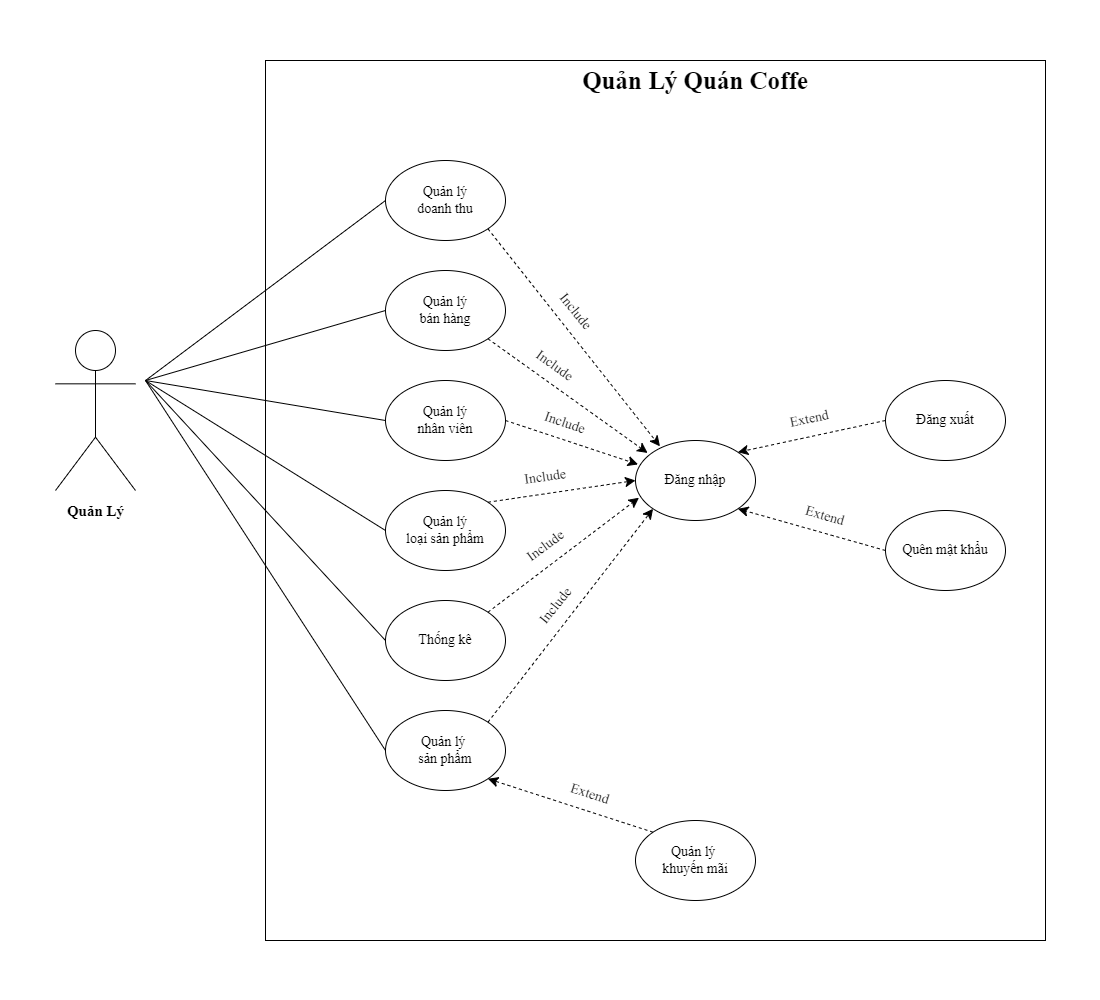

The diagram above was exported from draw.io. Its source (the exported page's mxGraphModel, read from the mxfile embedded in the PNG):
<mxGraphModel dx="1434" dy="707" grid="1" gridSize="10" guides="1" tooltips="1" connect="1" arrows="1" fold="1" page="1" pageScale="1" pageWidth="1100" pageHeight="1000" math="0" shadow="0">
  <root>
    <mxCell id="0" />
    <mxCell id="1" parent="0" />
    <mxCell id="8NNlUvSIu1i7xcwdI7fh-2" value="" style="rounded=0;whiteSpace=wrap;html=1;fontFamily=Times New Roman;fontSize=14;" parent="1" vertex="1">
      <mxGeometry x="265" y="60" width="780" height="880" as="geometry" />
    </mxCell>
    <mxCell id="8NNlUvSIu1i7xcwdI7fh-3" value="Quản lý &lt;br style=&quot;font-size: 14px;&quot;&gt;doanh thu" style="ellipse;whiteSpace=wrap;html=1;fontFamily=Times New Roman;fontSize=14;" parent="1" vertex="1">
      <mxGeometry x="385" y="160" width="120" height="80" as="geometry" />
    </mxCell>
    <mxCell id="8NNlUvSIu1i7xcwdI7fh-4" value="Quản lý &lt;br style=&quot;font-size: 14px;&quot;&gt;bán hàng" style="ellipse;whiteSpace=wrap;html=1;fontFamily=Times New Roman;fontSize=14;" parent="1" vertex="1">
      <mxGeometry x="385" y="270" width="120" height="80" as="geometry" />
    </mxCell>
    <mxCell id="8NNlUvSIu1i7xcwdI7fh-5" value="Quản lý &lt;br style=&quot;font-size: 14px;&quot;&gt;nhân viên" style="ellipse;whiteSpace=wrap;html=1;fontFamily=Times New Roman;fontSize=14;" parent="1" vertex="1">
      <mxGeometry x="385" y="380" width="120" height="80" as="geometry" />
    </mxCell>
    <mxCell id="8NNlUvSIu1i7xcwdI7fh-6" value="Quản lý &lt;br style=&quot;font-size: 14px;&quot;&gt;loại sản phẩm" style="ellipse;whiteSpace=wrap;html=1;fontFamily=Times New Roman;fontSize=14;" parent="1" vertex="1">
      <mxGeometry x="385" y="490" width="120" height="80" as="geometry" />
    </mxCell>
    <mxCell id="8NNlUvSIu1i7xcwdI7fh-7" value="Thống kê" style="ellipse;whiteSpace=wrap;html=1;fontFamily=Times New Roman;fontSize=14;" parent="1" vertex="1">
      <mxGeometry x="385" y="600" width="120" height="80" as="geometry" />
    </mxCell>
    <mxCell id="8NNlUvSIu1i7xcwdI7fh-8" value="Quản lý&amp;nbsp;&lt;br style=&quot;font-size: 14px;&quot;&gt;sản phẩm" style="ellipse;whiteSpace=wrap;html=1;fontFamily=Times New Roman;fontSize=14;" parent="1" vertex="1">
      <mxGeometry x="385" y="710" width="120" height="80" as="geometry" />
    </mxCell>
    <mxCell id="8NNlUvSIu1i7xcwdI7fh-9" value="Quản lý&amp;nbsp;&lt;br style=&quot;font-size: 14px;&quot;&gt;khuyến mãi" style="ellipse;whiteSpace=wrap;html=1;fontFamily=Times New Roman;fontSize=14;" parent="1" vertex="1">
      <mxGeometry x="635" y="820" width="120" height="80" as="geometry" />
    </mxCell>
    <mxCell id="8NNlUvSIu1i7xcwdI7fh-10" value="Đăng nhập" style="ellipse;whiteSpace=wrap;html=1;fontFamily=Times New Roman;fontSize=14;" parent="1" vertex="1">
      <mxGeometry x="635" y="440" width="120" height="80" as="geometry" />
    </mxCell>
    <mxCell id="8NNlUvSIu1i7xcwdI7fh-11" value="Đăng xuất" style="ellipse;whiteSpace=wrap;html=1;fontFamily=Times New Roman;fontSize=14;" parent="1" vertex="1">
      <mxGeometry x="885" y="380" width="120" height="80" as="geometry" />
    </mxCell>
    <mxCell id="8NNlUvSIu1i7xcwdI7fh-12" value="Quên mật khẩu" style="ellipse;whiteSpace=wrap;html=1;fontFamily=Times New Roman;fontSize=14;" parent="1" vertex="1">
      <mxGeometry x="885" y="510" width="120" height="80" as="geometry" />
    </mxCell>
    <mxCell id="8NNlUvSIu1i7xcwdI7fh-13" value="" style="endArrow=classic;html=1;rounded=0;endSize=8;startSize=8;exitX=1;exitY=1;exitDx=0;exitDy=0;entryX=0.204;entryY=0.073;entryDx=0;entryDy=0;entryPerimeter=0;dashed=1;" parent="1" source="8NNlUvSIu1i7xcwdI7fh-3" target="8NNlUvSIu1i7xcwdI7fh-10" edge="1">
      <mxGeometry width="50" height="50" relative="1" as="geometry">
        <mxPoint x="525" y="560" as="sourcePoint" />
        <mxPoint x="575" y="510" as="targetPoint" />
      </mxGeometry>
    </mxCell>
    <mxCell id="8NNlUvSIu1i7xcwdI7fh-14" value="" style="endArrow=classic;html=1;rounded=0;endSize=8;startSize=8;exitX=1;exitY=1;exitDx=0;exitDy=0;entryX=0.101;entryY=0.156;entryDx=0;entryDy=0;entryPerimeter=0;dashed=1;" parent="1" source="8NNlUvSIu1i7xcwdI7fh-4" target="8NNlUvSIu1i7xcwdI7fh-10" edge="1">
      <mxGeometry width="50" height="50" relative="1" as="geometry">
        <mxPoint x="497" y="238" as="sourcePoint" />
        <mxPoint x="655" y="450" as="targetPoint" />
      </mxGeometry>
    </mxCell>
    <mxCell id="8NNlUvSIu1i7xcwdI7fh-15" value="" style="endArrow=classic;html=1;rounded=0;endSize=8;startSize=8;exitX=1;exitY=0.5;exitDx=0;exitDy=0;entryX=0.021;entryY=0.299;entryDx=0;entryDy=0;entryPerimeter=0;dashed=1;" parent="1" source="8NNlUvSIu1i7xcwdI7fh-5" target="8NNlUvSIu1i7xcwdI7fh-10" edge="1">
      <mxGeometry width="50" height="50" relative="1" as="geometry">
        <mxPoint x="497" y="348" as="sourcePoint" />
        <mxPoint x="663" y="462" as="targetPoint" />
      </mxGeometry>
    </mxCell>
    <mxCell id="8NNlUvSIu1i7xcwdI7fh-17" value="" style="endArrow=classic;html=1;rounded=0;endSize=8;startSize=8;exitX=1;exitY=0;exitDx=0;exitDy=0;entryX=0;entryY=0.5;entryDx=0;entryDy=0;dashed=1;" parent="1" source="8NNlUvSIu1i7xcwdI7fh-6" target="8NNlUvSIu1i7xcwdI7fh-10" edge="1">
      <mxGeometry width="50" height="50" relative="1" as="geometry">
        <mxPoint x="515" y="430" as="sourcePoint" />
        <mxPoint x="649" y="471" as="targetPoint" />
      </mxGeometry>
    </mxCell>
    <mxCell id="8NNlUvSIu1i7xcwdI7fh-18" value="" style="endArrow=classic;html=1;rounded=0;endSize=8;startSize=8;exitX=1;exitY=0;exitDx=0;exitDy=0;entryX=0.029;entryY=0.715;entryDx=0;entryDy=0;entryPerimeter=0;dashed=1;" parent="1" source="8NNlUvSIu1i7xcwdI7fh-7" target="8NNlUvSIu1i7xcwdI7fh-10" edge="1">
      <mxGeometry width="50" height="50" relative="1" as="geometry">
        <mxPoint x="497" y="512" as="sourcePoint" />
        <mxPoint x="635" y="500" as="targetPoint" />
      </mxGeometry>
    </mxCell>
    <mxCell id="8NNlUvSIu1i7xcwdI7fh-19" value="" style="endArrow=classic;html=1;rounded=0;endSize=8;startSize=8;exitX=1;exitY=0;exitDx=0;exitDy=0;entryX=0;entryY=1;entryDx=0;entryDy=0;dashed=1;" parent="1" source="8NNlUvSIu1i7xcwdI7fh-8" target="8NNlUvSIu1i7xcwdI7fh-10" edge="1">
      <mxGeometry width="50" height="50" relative="1" as="geometry">
        <mxPoint x="497" y="622" as="sourcePoint" />
        <mxPoint x="644" y="502" as="targetPoint" />
      </mxGeometry>
    </mxCell>
    <mxCell id="8NNlUvSIu1i7xcwdI7fh-20" value="" style="endArrow=classic;html=1;rounded=0;endSize=8;startSize=8;exitX=0;exitY=0.5;exitDx=0;exitDy=0;entryX=1;entryY=0;entryDx=0;entryDy=0;dashed=1;" parent="1" source="8NNlUvSIu1i7xcwdI7fh-11" target="8NNlUvSIu1i7xcwdI7fh-10" edge="1">
      <mxGeometry width="50" height="50" relative="1" as="geometry">
        <mxPoint x="625" y="252" as="sourcePoint" />
        <mxPoint x="797" y="470" as="targetPoint" />
      </mxGeometry>
    </mxCell>
    <mxCell id="8NNlUvSIu1i7xcwdI7fh-21" value="" style="endArrow=classic;html=1;rounded=0;endSize=8;startSize=8;exitX=0;exitY=0.5;exitDx=0;exitDy=0;entryX=1;entryY=1;entryDx=0;entryDy=0;dashed=1;" parent="1" source="8NNlUvSIu1i7xcwdI7fh-12" target="8NNlUvSIu1i7xcwdI7fh-10" edge="1">
      <mxGeometry width="50" height="50" relative="1" as="geometry">
        <mxPoint x="895" y="430" as="sourcePoint" />
        <mxPoint x="747" y="462" as="targetPoint" />
      </mxGeometry>
    </mxCell>
    <mxCell id="8NNlUvSIu1i7xcwdI7fh-22" value="" style="endArrow=classic;html=1;rounded=0;endSize=8;startSize=8;exitX=0;exitY=0;exitDx=0;exitDy=0;entryX=1;entryY=1;entryDx=0;entryDy=0;dashed=1;" parent="1" source="8NNlUvSIu1i7xcwdI7fh-9" target="8NNlUvSIu1i7xcwdI7fh-8" edge="1">
      <mxGeometry width="50" height="50" relative="1" as="geometry">
        <mxPoint x="895" y="560" as="sourcePoint" />
        <mxPoint x="747" y="518" as="targetPoint" />
      </mxGeometry>
    </mxCell>
    <mxCell id="8NNlUvSIu1i7xcwdI7fh-23" value="" style="shape=umlActor;verticalLabelPosition=bottom;verticalAlign=top;html=1;outlineConnect=0;" parent="1" vertex="1">
      <mxGeometry x="55" y="330" width="80" height="160" as="geometry" />
    </mxCell>
    <mxCell id="8NNlUvSIu1i7xcwdI7fh-24" value="" style="endArrow=none;html=1;rounded=0;entryX=0;entryY=0.5;entryDx=0;entryDy=0;" parent="1" target="8NNlUvSIu1i7xcwdI7fh-3" edge="1">
      <mxGeometry width="50" height="50" relative="1" as="geometry">
        <mxPoint x="145" y="380" as="sourcePoint" />
        <mxPoint x="575" y="470" as="targetPoint" />
      </mxGeometry>
    </mxCell>
    <mxCell id="8NNlUvSIu1i7xcwdI7fh-25" value="" style="endArrow=none;html=1;rounded=0;entryX=0;entryY=0.5;entryDx=0;entryDy=0;" parent="1" target="8NNlUvSIu1i7xcwdI7fh-4" edge="1">
      <mxGeometry width="50" height="50" relative="1" as="geometry">
        <mxPoint x="145" y="380" as="sourcePoint" />
        <mxPoint x="395" y="210" as="targetPoint" />
      </mxGeometry>
    </mxCell>
    <mxCell id="8NNlUvSIu1i7xcwdI7fh-26" value="" style="endArrow=none;html=1;rounded=0;entryX=0;entryY=0.5;entryDx=0;entryDy=0;" parent="1" target="8NNlUvSIu1i7xcwdI7fh-5" edge="1">
      <mxGeometry width="50" height="50" relative="1" as="geometry">
        <mxPoint x="145" y="380" as="sourcePoint" />
        <mxPoint x="395" y="320" as="targetPoint" />
      </mxGeometry>
    </mxCell>
    <mxCell id="8NNlUvSIu1i7xcwdI7fh-27" value="" style="endArrow=none;html=1;rounded=0;entryX=0;entryY=0.5;entryDx=0;entryDy=0;" parent="1" target="8NNlUvSIu1i7xcwdI7fh-6" edge="1">
      <mxGeometry width="50" height="50" relative="1" as="geometry">
        <mxPoint x="145" y="380" as="sourcePoint" />
        <mxPoint x="395" y="430" as="targetPoint" />
      </mxGeometry>
    </mxCell>
    <mxCell id="8NNlUvSIu1i7xcwdI7fh-28" value="" style="endArrow=none;html=1;rounded=0;entryX=0;entryY=0.5;entryDx=0;entryDy=0;" parent="1" target="8NNlUvSIu1i7xcwdI7fh-7" edge="1">
      <mxGeometry width="50" height="50" relative="1" as="geometry">
        <mxPoint x="145" y="380" as="sourcePoint" />
        <mxPoint x="395" y="540" as="targetPoint" />
      </mxGeometry>
    </mxCell>
    <mxCell id="8NNlUvSIu1i7xcwdI7fh-29" value="" style="endArrow=none;html=1;rounded=0;entryX=0;entryY=0.5;entryDx=0;entryDy=0;" parent="1" target="8NNlUvSIu1i7xcwdI7fh-8" edge="1">
      <mxGeometry width="50" height="50" relative="1" as="geometry">
        <mxPoint x="145" y="380" as="sourcePoint" />
        <mxPoint x="395" y="650" as="targetPoint" />
      </mxGeometry>
    </mxCell>
    <mxCell id="8NNlUvSIu1i7xcwdI7fh-30" value="&lt;font style=&quot;font-size: 25px;&quot; face=&quot;Times New Roman&quot;&gt;&lt;b&gt;Quản Lý Quán Coffe&lt;/b&gt;&lt;/font&gt;" style="text;html=1;strokeColor=none;fillColor=none;align=center;verticalAlign=middle;whiteSpace=wrap;rounded=0;" parent="1" vertex="1">
      <mxGeometry x="560" y="60" width="270" height="40" as="geometry" />
    </mxCell>
    <mxCell id="8NNlUvSIu1i7xcwdI7fh-31" value="&lt;font style=&quot;font-size: 15px;&quot; face=&quot;Times New Roman&quot;&gt;&lt;b&gt;Quản Lý&lt;/b&gt;&lt;/font&gt;" style="text;html=1;align=center;verticalAlign=middle;resizable=0;points=[];autosize=1;strokeColor=none;fillColor=none;" parent="1" vertex="1">
      <mxGeometry x="55" y="495" width="80" height="30" as="geometry" />
    </mxCell>
    <mxCell id="mZ4j_FrNW7XT5Q6OWQoH-1" value="&lt;font face=&quot;Times New Roman&quot;&gt;Extend&lt;/font&gt;" style="text;html=1;strokeColor=none;fillColor=none;align=center;verticalAlign=middle;whiteSpace=wrap;rounded=0;fontSize=14;rotation=348;" parent="1" vertex="1">
      <mxGeometry x="779" y="403" width="60" height="30" as="geometry" />
    </mxCell>
    <mxCell id="mZ4j_FrNW7XT5Q6OWQoH-2" value="&lt;font face=&quot;Times New Roman&quot;&gt;Extend&lt;/font&gt;" style="text;html=1;strokeColor=none;fillColor=none;align=center;verticalAlign=middle;whiteSpace=wrap;rounded=0;fontSize=14;rotation=16;" parent="1" vertex="1">
      <mxGeometry x="795" y="500" width="60" height="30" as="geometry" />
    </mxCell>
    <mxCell id="dQO50-aqjhZfEzIRXXwm-1" value="&lt;font face=&quot;Times New Roman&quot;&gt;Include&lt;/font&gt;" style="text;html=1;strokeColor=none;fillColor=none;align=center;verticalAlign=middle;whiteSpace=wrap;rounded=0;fontSize=14;rotation=36;" parent="1" vertex="1">
      <mxGeometry x="525" y="350" width="60" height="30" as="geometry" />
    </mxCell>
    <mxCell id="dQO50-aqjhZfEzIRXXwm-2" value="&lt;font face=&quot;Times New Roman&quot;&gt;Include&lt;/font&gt;" style="text;html=1;strokeColor=none;fillColor=none;align=center;verticalAlign=middle;whiteSpace=wrap;rounded=0;fontSize=14;rotation=51;" parent="1" vertex="1">
      <mxGeometry x="546" y="296" width="60" height="30" as="geometry" />
    </mxCell>
    <mxCell id="dQO50-aqjhZfEzIRXXwm-3" value="&lt;font face=&quot;Times New Roman&quot;&gt;Include&lt;/font&gt;" style="text;html=1;strokeColor=none;fillColor=none;align=center;verticalAlign=middle;whiteSpace=wrap;rounded=0;fontSize=14;rotation=19;" parent="1" vertex="1">
      <mxGeometry x="535" y="407" width="60" height="30" as="geometry" />
    </mxCell>
    <mxCell id="dQO50-aqjhZfEzIRXXwm-4" value="&lt;font face=&quot;Times New Roman&quot;&gt;Include&lt;/font&gt;" style="text;html=1;strokeColor=none;fillColor=none;align=center;verticalAlign=middle;whiteSpace=wrap;rounded=0;fontSize=14;rotation=352;" parent="1" vertex="1">
      <mxGeometry x="515" y="461" width="60" height="30" as="geometry" />
    </mxCell>
    <mxCell id="dQO50-aqjhZfEzIRXXwm-5" value="&lt;font face=&quot;Times New Roman&quot;&gt;Include&lt;/font&gt;" style="text;html=1;strokeColor=none;fillColor=none;align=center;verticalAlign=middle;whiteSpace=wrap;rounded=0;fontSize=14;rotation=-36;" parent="1" vertex="1">
      <mxGeometry x="515" y="530" width="60" height="30" as="geometry" />
    </mxCell>
    <mxCell id="dQO50-aqjhZfEzIRXXwm-6" value="&lt;font face=&quot;Times New Roman&quot;&gt;Include&lt;/font&gt;" style="text;html=1;strokeColor=none;fillColor=none;align=center;verticalAlign=middle;whiteSpace=wrap;rounded=0;fontSize=14;rotation=309;" parent="1" vertex="1">
      <mxGeometry x="525" y="590" width="60" height="30" as="geometry" />
    </mxCell>
    <mxCell id="dQO50-aqjhZfEzIRXXwm-7" value="&lt;font face=&quot;Times New Roman&quot;&gt;Extend&lt;/font&gt;" style="text;html=1;strokeColor=none;fillColor=none;align=center;verticalAlign=middle;whiteSpace=wrap;rounded=0;fontSize=14;rotation=18;" parent="1" vertex="1">
      <mxGeometry x="560" y="778" width="60" height="30" as="geometry" />
    </mxCell>
  </root>
</mxGraphModel>